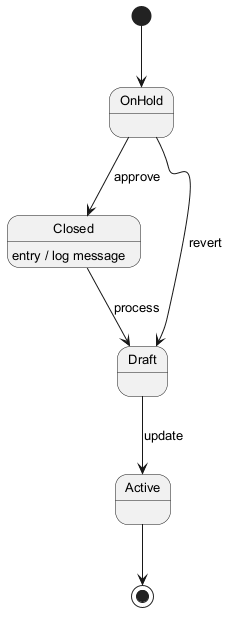

The diagram above was rendered by PlantUML. Its source (embedded in the PNG):
@startuml
skinparam backgroundColor #FFFFFF
skinparam classBackgroundColor #F3E5F5
skinparam classBorderColor #6A1B9A
skinparam defaultFontSize 13
[*] --> OnHold
OnHold --> Closed : approve
Closed --> Draft : process
Closed : entry / log message
Draft --> Active : update
OnHold --> Draft : revert
Active --> [*]
@enduml